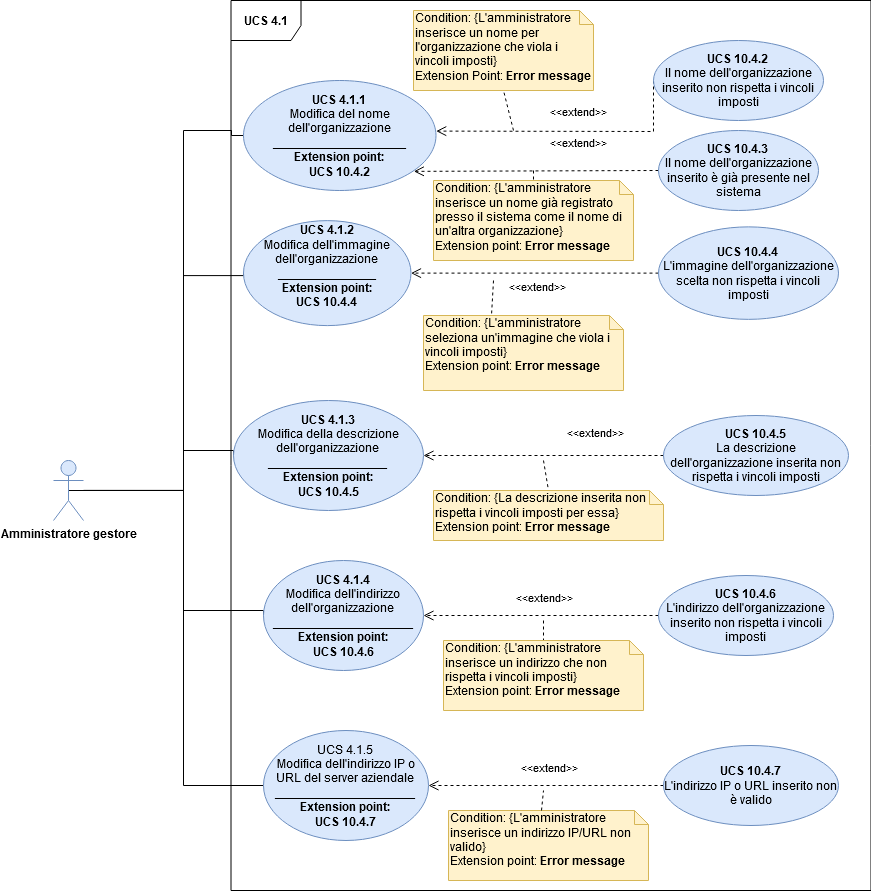

The diagram above was exported from draw.io. Its source (the exported page's mxGraphModel, read from the mxfile embedded in the PNG):
<mxGraphModel dx="3076" dy="830" grid="1" gridSize="10" guides="1" tooltips="1" connect="1" arrows="1" fold="1" page="1" pageScale="1" pageWidth="827" pageHeight="1169" math="0" shadow="0">
  <root>
    <mxCell id="0" />
    <mxCell id="1" parent="0" />
    <mxCell id="-wcGyfpFrEJU8yRxdNqG-1" style="edgeStyle=orthogonalEdgeStyle;rounded=0;orthogonalLoop=1;jettySize=auto;html=1;entryX=0;entryY=0.5;entryDx=0;entryDy=0;endArrow=none;endFill=0;" parent="1" source="FJ0r-KKcNJLt5MatsXDW-1" target="FJ0r-KKcNJLt5MatsXDW-10" edge="1">
      <mxGeometry relative="1" as="geometry">
        <Array as="points">
          <mxPoint x="-1370" y="560" />
          <mxPoint x="-1370" y="680" />
        </Array>
      </mxGeometry>
    </mxCell>
    <mxCell id="-wcGyfpFrEJU8yRxdNqG-2" style="edgeStyle=orthogonalEdgeStyle;rounded=0;orthogonalLoop=1;jettySize=auto;html=1;entryX=0;entryY=0.5;entryDx=0;entryDy=0;endArrow=none;endFill=0;" parent="1" source="FJ0r-KKcNJLt5MatsXDW-1" target="FJ0r-KKcNJLt5MatsXDW-8" edge="1">
      <mxGeometry relative="1" as="geometry">
        <Array as="points">
          <mxPoint x="-1370" y="560" />
          <mxPoint x="-1370" y="520" />
        </Array>
      </mxGeometry>
    </mxCell>
    <mxCell id="-wcGyfpFrEJU8yRxdNqG-3" style="edgeStyle=orthogonalEdgeStyle;rounded=0;orthogonalLoop=1;jettySize=auto;html=1;entryX=0;entryY=0.5;entryDx=0;entryDy=0;endArrow=none;endFill=0;" parent="1" target="FJ0r-KKcNJLt5MatsXDW-6" edge="1">
      <mxGeometry relative="1" as="geometry">
        <mxPoint x="-1470" y="559.8786206896551" as="sourcePoint" />
        <Array as="points">
          <mxPoint x="-1370" y="560.12" />
          <mxPoint x="-1370" y="345.12" />
        </Array>
      </mxGeometry>
    </mxCell>
    <mxCell id="-wcGyfpFrEJU8yRxdNqG-4" style="edgeStyle=orthogonalEdgeStyle;rounded=0;orthogonalLoop=1;jettySize=auto;html=1;entryX=0;entryY=0.5;entryDx=0;entryDy=0;endArrow=none;endFill=0;exitX=0.5;exitY=0.5;exitDx=0;exitDy=0;exitPerimeter=0;" parent="1" source="FJ0r-KKcNJLt5MatsXDW-1" target="FJ0r-KKcNJLt5MatsXDW-4" edge="1">
      <mxGeometry relative="1" as="geometry">
        <Array as="points">
          <mxPoint x="-1370" y="560" />
          <mxPoint x="-1370" y="200" />
          <mxPoint x="-1322" y="200" />
        </Array>
      </mxGeometry>
    </mxCell>
    <mxCell id="vzDSovYlFO4ohWz4gYJK-7" style="edgeStyle=orthogonalEdgeStyle;rounded=0;orthogonalLoop=1;jettySize=auto;html=1;entryX=0;entryY=0.5;entryDx=0;entryDy=0;endArrow=none;endFill=0;" parent="1" source="FJ0r-KKcNJLt5MatsXDW-1" target="vzDSovYlFO4ohWz4gYJK-1" edge="1">
      <mxGeometry relative="1" as="geometry">
        <Array as="points">
          <mxPoint x="-1370" y="560" />
          <mxPoint x="-1370" y="855" />
        </Array>
      </mxGeometry>
    </mxCell>
    <mxCell id="FJ0r-KKcNJLt5MatsXDW-1" value="&lt;b&gt;Amministratore gestore&lt;/b&gt;" style="shape=umlActor;verticalLabelPosition=bottom;labelBackgroundColor=#ffffff;verticalAlign=top;html=1;outlineConnect=0;fillColor=#dae8fc;strokeColor=#6c8ebf;" parent="1" vertex="1">
      <mxGeometry x="-1500" y="530" width="30" height="60" as="geometry" />
    </mxCell>
    <mxCell id="FJ0r-KKcNJLt5MatsXDW-2" value="&lt;b&gt;UCS 4.1&lt;/b&gt;" style="shape=umlFrame;whiteSpace=wrap;html=1;width=70;height=40;" parent="1" vertex="1">
      <mxGeometry x="-1322.5" y="70" width="640" height="890" as="geometry" />
    </mxCell>
    <mxCell id="FJ0r-KKcNJLt5MatsXDW-4" value="&lt;b&gt;UCS 4.1.1&lt;br&gt;&lt;/b&gt;Modifica del nome dell'organizzazione&lt;br&gt;&lt;b&gt;___________________&lt;br&gt;Extension point:&lt;br&gt;UCS 10.4.2&lt;/b&gt;" style="ellipse;whiteSpace=wrap;html=1;fillColor=#dae8fc;strokeColor=#6c8ebf;" parent="1" vertex="1">
      <mxGeometry x="-1310" y="150" width="192.5" height="110" as="geometry" />
    </mxCell>
    <mxCell id="FJ0r-KKcNJLt5MatsXDW-6" value="&lt;b&gt;UCS 4.1.2&lt;br&gt;&lt;/b&gt;Modifica dell'immagine dell'organizzazione&lt;br&gt;&lt;b&gt;______________&lt;/b&gt;&lt;br&gt;&lt;b&gt;Extension point:&lt;br&gt;UCS 10.4.4&lt;/b&gt;&lt;br&gt;&lt;span style=&quot;color: rgba(0 , 0 , 0 , 0) ; font-family: monospace ; font-size: 0px ; white-space: nowrap&quot;&gt;dsdsdsdssdddshModel%3E%3Croot%3E%3CmxCell%20id%3D%220%22%2F%3E%3CmxCell%20id%3D%221%22%20parent%3D%220%22%2F%3E%3CmxCell%20id%3D%222%22%20value%3D%22%22%20style%3D%22endArrow%3Dnone%3Bhtml%3D1%3BexitX%3D0.5%3BexitY%3D0.5%3BexitDx%3D0%3BexitDy%3D0%3BexitPerimeter%3D0%3BentryX%3D0%3BentryY%3D0.5%3BentryDx%3D0%3BentryDy%3D0%3B%22%20edge%3D%221%22%20target%3D%223%22%20parent%3D%221%22%3E%3CmxGeometry%20width%3D%2250%22%20height%3D%2250%22%20relative%3D%221%22%20as%3D%22geometry%22%3E%3CmxPoint%20x%3D%225%22%20y%3D%22320%22%20as%3D%22sourcePoint%22%2F%3E%3CmxPoint%20x%3D%22230%22%20y%3D%22250%22%20as%3D%22targetPoint%22%2F%3E%3C%2FmxGeometry%3E%3C%2FmxCell%3E%3CmxCell%20id%3D%223%22%20value%3D%22UCS%204.1.1%26lt%3Bbr%26gt%3BModifica%20del%20nome%20dell'organizzazione%22%20style%3D%22ellipse%3BwhiteSpace%3Dwrap%3Bhtml%3D1%3BfillColor%3D%23dae8fc%3BstrokeColor%3D%236c8ebf%3B%22%20vertex%3D%221%22%20parent%3D%221%22%3E%3CmxGeometry%20x%3D%22225%22%20y%3D%22140%22%20width%3D%22160%22%20height%3D%2280%22%20as%3D%22geometry%22%2F%3E%3C%2FmxCell%3E%3C%2Froot%3E%3C%2FmxGraphModel%3E&lt;/span&gt;&lt;span style=&quot;color: rgba(0 , 0 , 0 , 0) ; font-family: monospace ; font-size: 0px ; white-space: nowrap&quot;&gt;&lt;br&gt;&lt;/span&gt;" style="ellipse;whiteSpace=wrap;html=1;fillColor=#dae8fc;strokeColor=#6c8ebf;" parent="1" vertex="1">
      <mxGeometry x="-1310" y="290.12" width="167.5" height="105" as="geometry" />
    </mxCell>
    <mxCell id="FJ0r-KKcNJLt5MatsXDW-8" value="&lt;b&gt;UCS 4.1.3&lt;br&gt;&lt;/b&gt;Modifica della descrizione dell'organizzazione&lt;br&gt;&lt;b&gt;_________________&lt;/b&gt;&lt;br&gt;&lt;b&gt;Extension point:&lt;br&gt;UCS 10.4.5&lt;/b&gt;" style="ellipse;whiteSpace=wrap;html=1;fillColor=#dae8fc;strokeColor=#6c8ebf;" parent="1" vertex="1">
      <mxGeometry x="-1320" y="470" width="190" height="110" as="geometry" />
    </mxCell>
    <mxCell id="FJ0r-KKcNJLt5MatsXDW-10" value="&lt;b&gt;UCS 4.1.4&lt;br&gt;&lt;/b&gt;Modifica dell'indirizzo dell'organizzazione&lt;br&gt;&lt;b&gt;____________________&lt;/b&gt;&lt;br&gt;&lt;b&gt;Extension point:&lt;br&gt;UCS 10.4.6&lt;/b&gt;" style="ellipse;whiteSpace=wrap;html=1;fillColor=#dae8fc;strokeColor=#6c8ebf;" parent="1" vertex="1">
      <mxGeometry x="-1290" y="630" width="160" height="110" as="geometry" />
    </mxCell>
    <mxCell id="FJ0r-KKcNJLt5MatsXDW-11" value="&amp;lt;&amp;lt;extend&amp;gt;&amp;gt;" style="html=1;verticalAlign=bottom;endArrow=open;dashed=1;endSize=8;entryX=1.001;entryY=0.46;entryDx=0;entryDy=0;exitX=0;exitY=0.5;exitDx=0;exitDy=0;rounded=0;entryPerimeter=0;" parent="1" source="FJ0r-KKcNJLt5MatsXDW-12" target="FJ0r-KKcNJLt5MatsXDW-4" edge="1">
      <mxGeometry x="-0.0588" y="-10" relative="1" as="geometry">
        <mxPoint x="-780" y="270" as="sourcePoint" />
        <mxPoint x="-1120" y="215" as="targetPoint" />
        <mxPoint as="offset" />
        <Array as="points">
          <mxPoint x="-900" y="201" />
        </Array>
      </mxGeometry>
    </mxCell>
    <mxCell id="FJ0r-KKcNJLt5MatsXDW-12" value="&lt;b&gt;UCS 10.4.2&lt;br&gt;&lt;/b&gt;Il nome dell'organizzazione inserito non rispetta i vincoli imposti" style="ellipse;whiteSpace=wrap;html=1;fillColor=#dae8fc;strokeColor=#6c8ebf;" parent="1" vertex="1">
      <mxGeometry x="-900" y="110" width="170" height="80" as="geometry" />
    </mxCell>
    <mxCell id="FJ0r-KKcNJLt5MatsXDW-13" value="&amp;lt;&amp;lt;extend&amp;gt;&amp;gt;" style="html=1;verticalAlign=bottom;endArrow=open;dashed=1;endSize=8;entryX=0.885;entryY=0.826;entryDx=0;entryDy=0;exitX=0;exitY=0.5;exitDx=0;exitDy=0;entryPerimeter=0;" parent="1" source="FJ0r-KKcNJLt5MatsXDW-14" target="FJ0r-KKcNJLt5MatsXDW-4" edge="1">
      <mxGeometry x="-0.3459" y="-18" relative="1" as="geometry">
        <mxPoint x="-785" y="335" as="sourcePoint" />
        <mxPoint x="-1200" y="310" as="targetPoint" />
        <mxPoint as="offset" />
      </mxGeometry>
    </mxCell>
    <mxCell id="FJ0r-KKcNJLt5MatsXDW-14" value="&lt;b&gt;UCS 10.4.3&lt;br&gt;&lt;/b&gt;Il nome dell'organizzazione inserito è già presente nel sistema" style="ellipse;whiteSpace=wrap;html=1;fillColor=#dae8fc;strokeColor=#6c8ebf;" parent="1" vertex="1">
      <mxGeometry x="-895" y="200" width="160" height="80" as="geometry" />
    </mxCell>
    <mxCell id="FJ0r-KKcNJLt5MatsXDW-15" value="&amp;lt;&amp;lt;extend&amp;gt;&amp;gt;" style="html=1;verticalAlign=bottom;endArrow=open;dashed=1;endSize=8;entryX=1;entryY=0.5;entryDx=0;entryDy=0;exitX=0;exitY=0.5;exitDx=0;exitDy=0;" parent="1" source="FJ0r-KKcNJLt5MatsXDW-16" target="FJ0r-KKcNJLt5MatsXDW-6" edge="1">
      <mxGeometry x="-0.0235" y="24" relative="1" as="geometry">
        <mxPoint x="-895.0000000000018" y="356.37" as="sourcePoint" />
        <mxPoint x="-1195" y="402.62" as="targetPoint" />
        <mxPoint y="-1" as="offset" />
      </mxGeometry>
    </mxCell>
    <mxCell id="FJ0r-KKcNJLt5MatsXDW-16" value="&lt;b&gt;UCS 10.4.4&lt;br&gt;&lt;/b&gt;L'immagine dell'organizzazione scelta non rispetta i vincoli imposti" style="ellipse;whiteSpace=wrap;html=1;fillColor=#dae8fc;strokeColor=#6c8ebf;" parent="1" vertex="1">
      <mxGeometry x="-895" y="296.37" width="180" height="92.5" as="geometry" />
    </mxCell>
    <mxCell id="FJ0r-KKcNJLt5MatsXDW-17" value="&amp;lt;&amp;lt;extend&amp;gt;&amp;gt;" style="html=1;verticalAlign=bottom;endArrow=open;dashed=1;endSize=8;entryX=1;entryY=0.5;entryDx=0;entryDy=0;exitX=0;exitY=0.5;exitDx=0;exitDy=0;" parent="1" source="FJ0r-KKcNJLt5MatsXDW-18" target="FJ0r-KKcNJLt5MatsXDW-8" edge="1">
      <mxGeometry x="-0.4359" y="-13" relative="1" as="geometry">
        <mxPoint x="-785" y="530" as="sourcePoint" />
        <mxPoint x="-1200" y="505" as="targetPoint" />
        <mxPoint as="offset" />
      </mxGeometry>
    </mxCell>
    <mxCell id="FJ0r-KKcNJLt5MatsXDW-18" value="&lt;b&gt;UCS 10.4.5&lt;br&gt;&lt;/b&gt;La descrizione dell'organizzazione inserita non rispetta i vincoli imposti" style="ellipse;whiteSpace=wrap;html=1;fillColor=#dae8fc;strokeColor=#6c8ebf;" parent="1" vertex="1">
      <mxGeometry x="-890" y="485" width="185" height="80" as="geometry" />
    </mxCell>
    <mxCell id="FJ0r-KKcNJLt5MatsXDW-19" value="&amp;lt;&amp;lt;extend&amp;gt;&amp;gt;" style="html=1;verticalAlign=bottom;endArrow=open;dashed=1;endSize=8;entryX=1;entryY=0.5;entryDx=0;entryDy=0;exitX=0;exitY=0.5;exitDx=0;exitDy=0;" parent="1" source="FJ0r-KKcNJLt5MatsXDW-20" target="FJ0r-KKcNJLt5MatsXDW-10" edge="1">
      <mxGeometry x="-0.0256" y="-8" relative="1" as="geometry">
        <mxPoint x="-795" y="615" as="sourcePoint" />
        <mxPoint x="-1210" y="590" as="targetPoint" />
        <mxPoint as="offset" />
      </mxGeometry>
    </mxCell>
    <mxCell id="FJ0r-KKcNJLt5MatsXDW-20" value="&lt;b&gt;UCS 10.4.6&lt;br&gt;&lt;/b&gt;L'indirizzo dell'organizzazione inserito non rispetta i vincoli imposti" style="ellipse;whiteSpace=wrap;html=1;fillColor=#dae8fc;strokeColor=#6c8ebf;" parent="1" vertex="1">
      <mxGeometry x="-895" y="645" width="175" height="80" as="geometry" />
    </mxCell>
    <mxCell id="FJ0r-KKcNJLt5MatsXDW-21" value="" style="endArrow=none;dashed=1;html=1;entryX=0.5;entryY=1;entryDx=0;entryDy=0;entryPerimeter=0;" parent="1" target="FJ0r-KKcNJLt5MatsXDW-22" edge="1">
      <mxGeometry width="50" height="50" relative="1" as="geometry">
        <mxPoint x="-1040" y="200" as="sourcePoint" />
        <mxPoint x="-785" y="215" as="targetPoint" />
      </mxGeometry>
    </mxCell>
    <mxCell id="FJ0r-KKcNJLt5MatsXDW-22" value="Condition: {L'amministratore inserisce un nome per l'organizzazione che viola i vincoli imposti}&lt;br&gt;Extension Point: &lt;b&gt;Error message&lt;/b&gt;" style="shape=note;whiteSpace=wrap;html=1;size=14;verticalAlign=top;align=left;spacingTop=-6;fillColor=#fff2cc;strokeColor=#d6b656;" parent="1" vertex="1">
      <mxGeometry x="-1140" y="80" width="180" height="80" as="geometry" />
    </mxCell>
    <mxCell id="FJ0r-KKcNJLt5MatsXDW-24" value="" style="endArrow=none;dashed=1;html=1;entryX=0.5;entryY=0;entryDx=0;entryDy=0;entryPerimeter=0;" parent="1" target="FJ0r-KKcNJLt5MatsXDW-25" edge="1">
      <mxGeometry width="50" height="50" relative="1" as="geometry">
        <mxPoint x="-1020" y="240" as="sourcePoint" />
        <mxPoint x="-1015" y="300" as="targetPoint" />
      </mxGeometry>
    </mxCell>
    <mxCell id="FJ0r-KKcNJLt5MatsXDW-25" value="Condition: {L'amministratore inserisce un nome già registrato presso il sistema come il nome di un'altra organizzazione}&lt;br&gt;Extension point: &lt;b&gt;Error message&lt;/b&gt;" style="shape=note;whiteSpace=wrap;html=1;size=14;verticalAlign=top;align=left;spacingTop=-6;fillColor=#fff2cc;strokeColor=#d6b656;" parent="1" vertex="1">
      <mxGeometry x="-1120" y="250" width="200" height="80" as="geometry" />
    </mxCell>
    <mxCell id="FJ0r-KKcNJLt5MatsXDW-26" value="" style="endArrow=none;dashed=1;html=1;entryX=0;entryY=0;entryDx=68;entryDy=0;entryPerimeter=0;" parent="1" target="FJ0r-KKcNJLt5MatsXDW-27" edge="1">
      <mxGeometry width="50" height="50" relative="1" as="geometry">
        <mxPoint x="-1060" y="350" as="sourcePoint" />
        <mxPoint x="-1030" y="425" as="targetPoint" />
      </mxGeometry>
    </mxCell>
    <mxCell id="FJ0r-KKcNJLt5MatsXDW-27" value="Condition: {L'amministratore seleziona un'immagine che viola i vincoli imposti}&lt;br&gt;Extension point: &lt;b&gt;Error message&lt;/b&gt;" style="shape=note;whiteSpace=wrap;html=1;size=14;verticalAlign=top;align=left;spacingTop=-6;fillColor=#fff2cc;strokeColor=#d6b656;" parent="1" vertex="1">
      <mxGeometry x="-1130" y="385" width="200" height="75" as="geometry" />
    </mxCell>
    <mxCell id="FJ0r-KKcNJLt5MatsXDW-28" value="" style="endArrow=none;dashed=1;html=1;entryX=0.5;entryY=0;entryDx=0;entryDy=0;entryPerimeter=0;" parent="1" target="FJ0r-KKcNJLt5MatsXDW-29" edge="1">
      <mxGeometry width="50" height="50" relative="1" as="geometry">
        <mxPoint x="-1010" y="530" as="sourcePoint" />
        <mxPoint x="-985" y="600" as="targetPoint" />
      </mxGeometry>
    </mxCell>
    <mxCell id="FJ0r-KKcNJLt5MatsXDW-29" value="Condition: {La descrizione inserita non rispetta i vincoli imposti per essa}&lt;br&gt;Extension point: &lt;b&gt;Error message&lt;/b&gt;" style="shape=note;whiteSpace=wrap;html=1;size=14;verticalAlign=top;align=left;spacingTop=-6;fillColor=#fff2cc;strokeColor=#d6b656;" parent="1" vertex="1">
      <mxGeometry x="-1120" y="560" width="230" height="50" as="geometry" />
    </mxCell>
    <mxCell id="FJ0r-KKcNJLt5MatsXDW-30" value="" style="endArrow=none;dashed=1;html=1;entryX=0.5;entryY=0;entryDx=0;entryDy=0;entryPerimeter=0;" parent="1" target="FJ0r-KKcNJLt5MatsXDW-31" edge="1">
      <mxGeometry width="50" height="50" relative="1" as="geometry">
        <mxPoint x="-1010" y="690" as="sourcePoint" />
        <mxPoint x="-950" y="740" as="targetPoint" />
      </mxGeometry>
    </mxCell>
    <mxCell id="FJ0r-KKcNJLt5MatsXDW-31" value="Condition: {L'amministratore inserisce un indirizzo che non rispetta i vincoli imposti}&lt;br&gt;Extension point: &lt;b&gt;Error message&lt;/b&gt;" style="shape=note;whiteSpace=wrap;html=1;size=14;verticalAlign=top;align=left;spacingTop=-6;fillColor=#fff2cc;strokeColor=#d6b656;" parent="1" vertex="1">
      <mxGeometry x="-1110" y="710" width="200" height="70" as="geometry" />
    </mxCell>
    <mxCell id="vzDSovYlFO4ohWz4gYJK-1" value="UCS 4.1.5&lt;br&gt;Modifica dell'indirizzo IP o URL del server aziendale&lt;br&gt;&lt;b&gt;____________________&lt;/b&gt;&lt;br&gt;&lt;b&gt;Extension point:&lt;br&gt;UCS 10.4.7&lt;/b&gt;" style="ellipse;whiteSpace=wrap;html=1;fillColor=#dae8fc;strokeColor=#6c8ebf;" parent="1" vertex="1">
      <mxGeometry x="-1290" y="800" width="165" height="110" as="geometry" />
    </mxCell>
    <mxCell id="vzDSovYlFO4ohWz4gYJK-2" value="&amp;lt;&amp;lt;extend&amp;gt;&amp;gt;" style="html=1;verticalAlign=bottom;endArrow=open;dashed=1;endSize=8;entryX=1;entryY=0.5;entryDx=0;entryDy=0;exitX=0;exitY=0.5;exitDx=0;exitDy=0;" parent="1" source="vzDSovYlFO4ohWz4gYJK-3" target="vzDSovYlFO4ohWz4gYJK-1" edge="1">
      <mxGeometry x="-0.0256" y="-8" relative="1" as="geometry">
        <mxPoint x="-790" y="785" as="sourcePoint" />
        <mxPoint x="-1205" y="760" as="targetPoint" />
        <mxPoint as="offset" />
      </mxGeometry>
    </mxCell>
    <mxCell id="vzDSovYlFO4ohWz4gYJK-3" value="&lt;b&gt;UCS 10.4.7&lt;br&gt;&lt;/b&gt;L'indirizzo IP o URL inserito non è valido" style="ellipse;whiteSpace=wrap;html=1;fillColor=#dae8fc;strokeColor=#6c8ebf;" parent="1" vertex="1">
      <mxGeometry x="-890" y="815" width="175" height="80" as="geometry" />
    </mxCell>
    <mxCell id="vzDSovYlFO4ohWz4gYJK-4" value="Condition: {L'amministratore inserisce un indirizzo IP/URL non valido}&lt;br&gt;Extension point: &lt;b&gt;Error message&lt;/b&gt;" style="shape=note;whiteSpace=wrap;html=1;size=14;verticalAlign=top;align=left;spacingTop=-6;fillColor=#fff2cc;strokeColor=#d6b656;" parent="1" vertex="1">
      <mxGeometry x="-1105" y="880" width="200" height="70" as="geometry" />
    </mxCell>
    <mxCell id="vzDSovYlFO4ohWz4gYJK-6" value="" style="endArrow=none;dashed=1;html=1;exitX=0;exitY=0;exitDx=93;exitDy=0;exitPerimeter=0;" parent="1" source="vzDSovYlFO4ohWz4gYJK-4" edge="1">
      <mxGeometry width="50" height="50" relative="1" as="geometry">
        <mxPoint x="-1050" y="850" as="sourcePoint" />
        <mxPoint x="-1010" y="860" as="targetPoint" />
      </mxGeometry>
    </mxCell>
  </root>
</mxGraphModel>